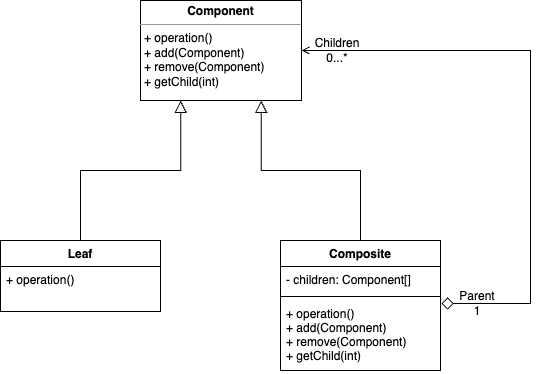

The diagram above was exported from draw.io. Its source (the exported page's mxGraphModel, read from the mxfile embedded in the PNG):
<mxGraphModel dx="946" dy="2249" grid="1" gridSize="10" guides="1" tooltips="1" connect="1" arrows="1" fold="1" page="1" pageScale="1" pageWidth="827" pageHeight="1169" math="0" shadow="0">
  <root>
    <mxCell id="0" />
    <mxCell id="1" parent="0" />
    <mxCell id="TLxsvZQhPJiePSWpggl5-1" style="edgeStyle=orthogonalEdgeStyle;rounded=0;orthogonalLoop=1;jettySize=auto;html=1;entryX=0.25;entryY=1;entryDx=0;entryDy=0;endArrow=block;endFill=0;endSize=10;" edge="1" parent="1" source="kID-gTElu_w3x84NgacU-19" target="KPPVdi2NMpMmIFAOhGJ--1">
      <mxGeometry relative="1" as="geometry" />
    </mxCell>
    <mxCell id="kID-gTElu_w3x84NgacU-19" value="Leaf" style="swimlane;fontStyle=1;align=center;verticalAlign=top;childLayout=stackLayout;horizontal=1;startSize=26;horizontalStack=0;resizeParent=1;resizeParentMax=0;resizeLast=0;collapsible=1;marginBottom=0;" parent="1" vertex="1">
      <mxGeometry x="180" y="400" width="160" height="71" as="geometry" />
    </mxCell>
    <mxCell id="kID-gTElu_w3x84NgacU-22" value="+ operation()" style="text;strokeColor=none;fillColor=none;align=left;verticalAlign=top;spacingLeft=4;spacingRight=4;overflow=hidden;rotatable=0;points=[[0,0.5],[1,0.5]];portConstraint=eastwest;fontStyle=0" parent="kID-gTElu_w3x84NgacU-19" vertex="1">
      <mxGeometry y="26" width="160" height="45" as="geometry" />
    </mxCell>
    <mxCell id="TLxsvZQhPJiePSWpggl5-7" style="edgeStyle=orthogonalEdgeStyle;rounded=0;orthogonalLoop=1;jettySize=auto;html=1;entryX=1.006;entryY=0.043;entryDx=0;entryDy=0;entryPerimeter=0;endArrow=diamond;endFill=0;endSize=10;exitX=1;exitY=0.5;exitDx=0;exitDy=0;startArrow=open;startFill=0;" edge="1" parent="1" source="KPPVdi2NMpMmIFAOhGJ--1" target="TLxsvZQhPJiePSWpggl5-5">
      <mxGeometry relative="1" as="geometry">
        <Array as="points">
          <mxPoint x="710" y="210" />
          <mxPoint x="710" y="463" />
        </Array>
      </mxGeometry>
    </mxCell>
    <mxCell id="KPPVdi2NMpMmIFAOhGJ--1" value="&lt;p style=&quot;margin:0px;margin-top:4px;text-align:center;&quot;&gt;&lt;b style=&quot;background-color: initial;&quot;&gt;Component&lt;/b&gt;&lt;br&gt;&lt;/p&gt;&lt;hr size=&quot;1&quot;&gt;&lt;p style=&quot;margin:0px;margin-left:4px;&quot;&gt;&lt;/p&gt;&lt;p style=&quot;margin:0px;margin-left:4px;&quot;&gt;+ operation()&lt;/p&gt;&lt;p style=&quot;margin:0px;margin-left:4px;&quot;&gt;+ add(Component)&lt;/p&gt;&lt;p style=&quot;margin:0px;margin-left:4px;&quot;&gt;+ remove(Component)&lt;/p&gt;&lt;p style=&quot;margin:0px;margin-left:4px;&quot;&gt;+ getChild(int)&lt;/p&gt;" style="verticalAlign=top;align=left;overflow=fill;fontSize=12;fontFamily=Helvetica;html=1;" parent="1" vertex="1">
      <mxGeometry x="320" y="160" width="161" height="100" as="geometry" />
    </mxCell>
    <mxCell id="TLxsvZQhPJiePSWpggl5-6" style="edgeStyle=orthogonalEdgeStyle;rounded=0;orthogonalLoop=1;jettySize=auto;html=1;entryX=0.75;entryY=1;entryDx=0;entryDy=0;endArrow=block;endFill=0;endSize=10;" edge="1" parent="1" source="TLxsvZQhPJiePSWpggl5-2" target="KPPVdi2NMpMmIFAOhGJ--1">
      <mxGeometry relative="1" as="geometry" />
    </mxCell>
    <mxCell id="TLxsvZQhPJiePSWpggl5-2" value="Composite" style="swimlane;fontStyle=1;align=center;verticalAlign=top;childLayout=stackLayout;horizontal=1;startSize=26;horizontalStack=0;resizeParent=1;resizeParentMax=0;resizeLast=0;collapsible=1;marginBottom=0;" vertex="1" parent="1">
      <mxGeometry x="460" y="400" width="160" height="130" as="geometry" />
    </mxCell>
    <mxCell id="TLxsvZQhPJiePSWpggl5-3" value="- children: Component[]" style="text;strokeColor=none;fillColor=none;align=left;verticalAlign=top;spacingLeft=4;spacingRight=4;overflow=hidden;rotatable=0;points=[[0,0.5],[1,0.5]];portConstraint=eastwest;" vertex="1" parent="TLxsvZQhPJiePSWpggl5-2">
      <mxGeometry y="26" width="160" height="26" as="geometry" />
    </mxCell>
    <mxCell id="TLxsvZQhPJiePSWpggl5-4" value="" style="line;strokeWidth=1;fillColor=none;align=left;verticalAlign=middle;spacingTop=-1;spacingLeft=3;spacingRight=3;rotatable=0;labelPosition=right;points=[];portConstraint=eastwest;strokeColor=inherit;" vertex="1" parent="TLxsvZQhPJiePSWpggl5-2">
      <mxGeometry y="52" width="160" height="8" as="geometry" />
    </mxCell>
    <mxCell id="TLxsvZQhPJiePSWpggl5-5" value="+ operation()&#10;+ add(Component)&#10;+ remove(Component)&#10;+ getChild(int)" style="text;strokeColor=none;fillColor=none;align=left;verticalAlign=top;spacingLeft=4;spacingRight=4;overflow=hidden;rotatable=0;points=[[0,0.5],[1,0.5]];portConstraint=eastwest;" vertex="1" parent="TLxsvZQhPJiePSWpggl5-2">
      <mxGeometry y="60" width="160" height="70" as="geometry" />
    </mxCell>
    <mxCell id="TLxsvZQhPJiePSWpggl5-8" value="Parent&lt;br&gt;1" style="text;html=1;strokeColor=none;fillColor=none;align=center;verticalAlign=middle;whiteSpace=wrap;rounded=0;" vertex="1" parent="1">
      <mxGeometry x="630" y="440" width="54" height="45" as="geometry" />
    </mxCell>
    <mxCell id="TLxsvZQhPJiePSWpggl5-10" value="Children&lt;br&gt;0...*" style="text;html=1;strokeColor=none;fillColor=none;align=center;verticalAlign=middle;whiteSpace=wrap;rounded=0;" vertex="1" parent="1">
      <mxGeometry x="490" y="187.5" width="54" height="45" as="geometry" />
    </mxCell>
  </root>
</mxGraphModel>